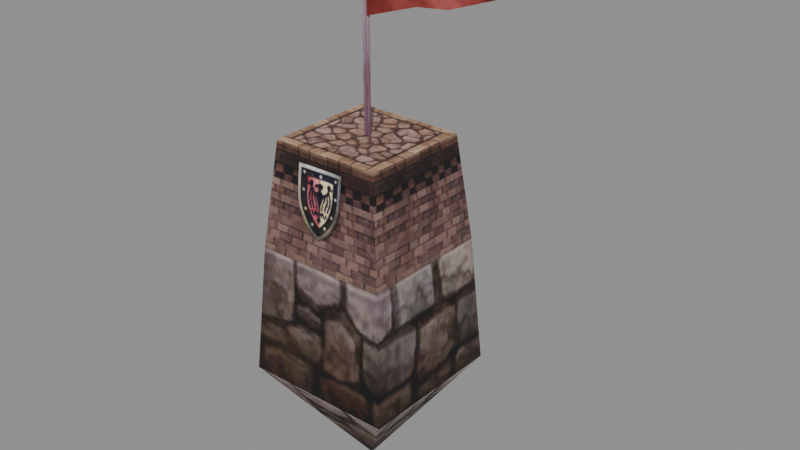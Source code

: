 # Source: scaffold02_b_m.blend  (saved by Blender 5.2.45; exported with 4.5.12 LTS)
import bpy
from mathutils import Matrix  # noqa: F401  (used for matrix-valued properties, if any)

bpy.ops.wm.read_factory_settings(use_empty=True)
scene = bpy.context.scene
scene.name = 'Scene'

# ---- collections
col_scaffold02_b_m = bpy.data.collections.new('scaffold02_b_m'); scene.collection.children.link(col_scaffold02_b_m)

# ---- images (referenced by path relative to the original .blend; pixels are not part of the script)
import os
ASSET_DIR = os.environ.get("B2B_ASSET_DIR", "")  # directory of the original .blend (textures are referenced by path, not embedded)
HERE = os.path.dirname(os.path.abspath(__file__))  # packed textures are extracted next to this script under _unpacked/

def load_image(name, relpath, width, height, colorspace="sRGB"):
    """Load a texture the original file referenced (path relative to the .blend, or extracted next to this script)."""
    p = next((c for c in (os.path.join(HERE, relpath), os.path.join(ASSET_DIR, relpath)) if relpath and os.path.exists(c)), "")
    if p:
        img = bpy.data.images.load(p, check_existing=True)
        img.name = name
    else:  # same state as the original file: an image datablock whose file is absent (Cycles renders it pink)
        img = bpy.data.images.new(name, width, height)
        img.source = "FILE"
        img.filepath = "//" + (relpath or name)
    img.colorspace_settings.name = colorspace
    return img
img_scaffold02_b_m_scaffold_b_01_dds = load_image('scaffold02_b_m_scaffold_b_01.dds', '_unpacked/texture_0.5a268773.png', 256, 256, 'sRGB')
img_scaffold02_b_m_cw_b_01_dds = load_image('scaffold02_b_m_cw_b_01.dds', '_unpacked/texture_1.5a268773.png', 256, 256, 'sRGB')

# ---- materials (node trees are filled in below, after node groups)
mat_scaffold02_b_m_mat_1 = bpy.data.materials.new('scaffold02_b_m_mat_1')
mat_scaffold02_b_m_mat_2 = bpy.data.materials.new('scaffold02_b_m_mat_2')
mat_scaffold02_b_m_mat_3 = bpy.data.materials.new('scaffold02_b_m_mat_3')

# ---- material node trees
mat_scaffold02_b_m_mat_1.use_nodes = True; mat_scaffold02_b_m_mat_1.node_tree.nodes.clear()
_N = mat_scaffold02_b_m_mat_1.node_tree.nodes; _L = mat_scaffold02_b_m_mat_1.node_tree.links
n0 = _N.new('ShaderNodeBsdfPrincipled'); n0.name = 'Principled BSDF'; n0.location = (-200, 100)
n0.inputs[2].default_value = 0.8
n0.inputs[10].default_value = 0.005
n1 = _N.new('ShaderNodeOutputMaterial'); n1.name = 'Material Output'; n1.location = (200, 100)
n2 = _N.new('ShaderNodeTexImage'); n2.name = 'Image Texture'; n2.location = (0, 0)
n2.image = img_scaffold02_b_m_scaffold_b_01_dds
_L.new(n0.outputs[0], n1.inputs[0])
_L.new(n2.outputs[0], n0.inputs[0])
_L.new(n2.outputs[1], n0.inputs[4])
n1.is_active_output = True
mat_scaffold02_b_m_mat_2.use_nodes = True; mat_scaffold02_b_m_mat_2.node_tree.nodes.clear()
_N = mat_scaffold02_b_m_mat_2.node_tree.nodes; _L = mat_scaffold02_b_m_mat_2.node_tree.links
n0 = _N.new('ShaderNodeBsdfPrincipled'); n0.name = 'Principled BSDF'; n0.location = (-200, 100)
n0.inputs[2].default_value = 0.8
n0.inputs[10].default_value = 0.005
n1 = _N.new('ShaderNodeOutputMaterial'); n1.name = 'Material Output'; n1.location = (200, 100)
n2 = _N.new('ShaderNodeTexImage'); n2.name = 'Image Texture'; n2.location = (0, 0)
n2.image = img_scaffold02_b_m_cw_b_01_dds
_L.new(n0.outputs[0], n1.inputs[0])
_L.new(n2.outputs[0], n0.inputs[0])
_L.new(n2.outputs[1], n0.inputs[4])
n1.is_active_output = True
mat_scaffold02_b_m_mat_3.use_nodes = True; mat_scaffold02_b_m_mat_3.node_tree.nodes.clear()
_N = mat_scaffold02_b_m_mat_3.node_tree.nodes; _L = mat_scaffold02_b_m_mat_3.node_tree.links
n0 = _N.new('ShaderNodeBsdfPrincipled'); n0.name = 'Principled BSDF'; n0.location = (-200, 100)
n0.inputs[2].default_value = 0.8
n0.inputs[10].default_value = 0.005
n1 = _N.new('ShaderNodeOutputMaterial'); n1.name = 'Material Output'; n1.location = (200, 100)
n2 = _N.new('ShaderNodeTexImage'); n2.name = 'Image Texture'; n2.location = (0, 0)
n2.image = img_scaffold02_b_m_cw_b_01_dds
_L.new(n0.outputs[0], n1.inputs[0])
_L.new(n2.outputs[0], n0.inputs[0])
_L.new(n2.outputs[1], n0.inputs[4])
n1.is_active_output = True

# ---- meshes
me_scaffold02_b_m_mesh_0 = bpy.data.meshes.new('scaffold02_b_m_mesh_0')
me_scaffold02_b_m_mesh_0.from_pydata([(0.0, 0.004884, -3.786), (1.8, 1.805, -1.189), (1.8, -1.795, -1.189), (0.0, 0.004884, -3.786), (-1.8, -1.795, -1.189), (-1.8, 1.805, -1.189), (-1.8, 1.805, -1.189), (-1.8, -1.795, -1.189), (-1.587, 1.592, 1.881), (1.8, -1.795, -1.189), (1.8, 1.805, -1.189), (1.587, -1.582, 1.881), (-1.587, -1.582, 1.881), (1.587, 1.592, 1.881), (-1.313, -1.308, 4.383), (-1.313, 1.319, 4.383), (-1.587, -1.582, 1.881), (1.313, 1.319, 4.383), (1.313, -1.308, 4.383), (1.587, 1.592, 1.881), (-1.587, 1.592, 1.881), (1.587, -1.582, 1.881), (-1.8, 1.805, -1.189), (-1.587, 1.592, 1.881), (1.587, 1.592, 1.881), (1.8, -1.795, -1.189), (1.587, -1.582, 1.881), (-1.587, -1.582, 1.881), (-1.313, -1.308, 4.383), (-1.587, -1.582, 1.881), (1.587, -1.582, 1.881), (1.313, 1.319, 4.383), (1.587, 1.592, 1.881), (-1.587, 1.592, 1.881), (0.545, -1.567, 2.548), (0.545, -1.39, 4.108), (-0.6239, -1.39, 4.108), (0.545, 1.399, 4.108), (0.545, 1.567, 2.548), (-0.6239, 1.567, 2.548), (-0.6239, 1.399, 4.108), (1.8, -1.795, -1.189), (-1.8, -1.795, -1.189), (0.0, 0.004884, -3.786), (-1.8, -1.795, -1.189), (-1.8, 1.805, -1.189), (1.8, 1.805, -1.189), (0.0, 0.004884, -3.786), (1.313, -1.308, 4.383), (1.8, 1.805, -1.189), (-0.6239, -1.567, 2.548), (-1.313, 1.319, 4.383), (1.313, 1.319, 4.383), (-1.313, 1.319, 4.383), (-1.313, -1.308, 4.383), (1.313, -1.308, 4.383)], [], [(0, 1, 2), (3, 4, 5), (6, 7, 8), (9, 10, 11), (7, 12, 8), (10, 13, 11), (14, 15, 16), (17, 18, 19), (15, 20, 16), (18, 21, 19), (22, 23, 24), (25, 26, 27), (28, 29, 30), (31, 32, 33), (34, 35, 36), (37, 38, 39), (40, 37, 39), (41, 42, 43), (44, 25, 27), (45, 46, 47), (48, 28, 30), (49, 22, 24), (50, 34, 36), (51, 31, 33), (52, 53, 54), (55, 52, 54)])
me_scaffold02_b_m_mesh_0.polygons.foreach_set('use_smooth', [True] * 26)
_uv = me_scaffold02_b_m_mesh_0.uv_layers.new(name='UVMap')
_uv.uv.foreach_set('vector', [0.125, 0.3066, 0.008789, 0.5039, 0.2397, 0.5039, 0.125, 0.3066, 0.008789, 0.5039, 0.2397, 0.5039, 0.2397, 0.3125, 0.008789, 0.3125, 0.2397, 0.5039, 0.2397, 0.3125, 0.008789, 0.3125, 0.2397, 0.5039, 0.008789, 0.3125, 0.008789, 0.5039, 0.2397, 0.5039, 0.008789, 0.3125, 0.008789, 0.5039, 0.2397, 0.5039, 0.3021, 0.004557, 0.3027, 0.3022, 0.6289, 0.005208, 0.3021, 0.004557, 0.3027, 0.3022, 0.6289, 0.005208, 0.3027, 0.3022, 0.6296, 0.3014, 0.6289, 0.005208, 0.3027, 0.3022, 0.6296, 0.3014, 0.6289, 0.005208, 0.2397, 0.3125, 0.2397, 0.5039, 0.478, 0.5005, 0.2397, 0.3125, 0.2397, 0.5039, 0.478, 0.5005, 0.3027, 0.3022, 0.6296, 0.3014, 0.6289, 0.005208, 0.3027, 0.3022, 0.6296, 0.3014, 0.6289, 0.005208, 0.7012, 0.007813, 0.9951, 0.006836, 0.998, 0.2363, 0.9951, 0.006836, 0.7012, 0.007813, 0.7021, 0.2354, 0.998, 0.2363, 0.9951, 0.006836, 0.7021, 0.2354, 0.2397, 0.5039, 0.478, 0.5005, 0.3691, 0.3135, 0.478, 0.3091, 0.2397, 0.3125, 0.478, 0.5005, 0.2397, 0.5039, 0.478, 0.5005, 0.3691, 0.3135, 0.3021, 0.004557, 0.3027, 0.3022, 0.6289, 0.005208, 0.478, 0.3091, 0.2397, 0.3125, 0.478, 0.5005, 0.7021, 0.2354, 0.7012, 0.007813, 0.998, 0.2363, 0.3021, 0.004557, 0.3027, 0.3022, 0.6289, 0.005208, 0.3027, 0.3022, 0.005859, 0.3027, 0.005371, 0.00293, 0.3021, 0.004557, 0.3027, 0.3022, 0.005371, 0.00293])
me_scaffold02_b_m_mesh_0.materials.append(mat_scaffold02_b_m_mat_1)
me_scaffold02_b_m_mesh_0.update()
me_scaffold02_b_m_mesh_0.normals_split_custom_set([tuple(v) for v in zip(*[iter([0.8219, 0.0, -0.5696, 0.9642, 1.554e-06, -0.2653, 0.9642, 4.947e-06, -0.2653, -0.8219, 0.0, -0.5696, -0.9642, -1.554e-06, -0.2653, -0.9642, -4.902e-06, -0.2653, -0.9642, 1.308e-05, -0.2652, -0.9642, -2.775e-05, -0.2652, -0.996, -0.0008755, 0.08882, 0.9642, -1.308e-05, -0.2652, 0.9642, 2.775e-05, -0.2652, 0.996, 0.0008932, 0.08896, -0.9642, -2.775e-05, -0.2652, -0.996, 0.0008923, 0.08896, -0.996, -0.0008755, 0.08882, 0.9642, 2.775e-05, -0.2652, 0.996, -0.0008746, 0.08882, 0.996, 0.0008932, 0.08896, -0.9941, 0.0, 0.1088, -0.9941, 0.0, 0.1088, -0.996, -0.0008924, 0.089, 0.9941, 0.0, 0.1088, 0.9941, 0.0, 0.1088, 0.996, 0.0008791, 0.08914, -0.9941, 0.0, 0.1088, -0.996, 0.0008754, 0.08914, -0.996, -0.0008924, 0.089, 0.9941, 0.0, 0.1088, 0.996, -0.0008916, 0.089, 0.996, 0.0008791, 0.08914, -2.777e-05, 0.9642, -0.2652, 0.000883, 0.996, 0.08882, -0.0008839, 0.996, 0.08882, 2.775e-05, -0.9642, -0.2652, -0.0008838, -0.996, 0.08896, 0.0008847, -0.996, 0.08896, 0.0, -0.994, 0.1091, -0.0008837, -0.996, 0.0893, 0.0008846, -0.996, 0.0893, 0.0, 0.9941, 0.1085, 0.0008832, 0.996, 0.08884, -0.0008869, 0.996, 0.08884, 0.0, -0.9936, 0.1129, 0.0, -0.9936, 0.1129, 0.0, -0.9936, 0.1129, -5.005e-07, 0.9942, 0.1075, 0.0, 0.9942, 0.1075, -3.443e-07, 0.9942, 0.1075, -8.448e-07, 0.9942, 0.1075, -5.005e-07, 0.9942, 0.1075, -3.443e-07, 0.9942, 0.1075, 1.554e-06, -0.9642, -0.2653, 4.902e-06, -0.9642, -0.2653, 0.0, -0.8219, -0.5696, -1.308e-05, -0.9642, -0.2652, 2.775e-05, -0.9642, -0.2652, 0.0008847, -0.996, 0.08896, -1.554e-06, 0.9642, -0.2653, -4.932e-06, 0.9642, -0.2653, 0.0, 0.8219, -0.5696, 0.0, -0.994, 0.1091, 0.0, -0.994, 0.1091, 0.0008846, -0.996, 0.0893, 1.308e-05, 0.9642, -0.2652, -2.777e-05, 0.9642, -0.2652, -0.0008839, 0.996, 0.08882, 0.0, -0.9936, 0.1129, 0.0, -0.9936, 0.1129, 0.0, -0.9936, 0.1129, 0.0, 0.9941, 0.1085, 0.0, 0.9941, 0.1085, -0.0008869, 0.996, 0.08884, 0.0, 0.0, 1.0, 0.0, 0.0, 1.0, 0.0, 0.0, 1.0, 0.0, 0.0, 1.0, 0.0, 0.0, 1.0, 0.0, 0.0, 1.0])] * 3)])
me_scaffold02_b_m_mesh_1 = bpy.data.meshes.new('scaffold02_b_m_mesh_1')
me_scaffold02_b_m_mesh_1.from_pydata([(0.04385, 0.07334, 8.994), (0.04385, -0.07215, 8.994), (0.04385, 0.07334, 4.38), (0.04385, -0.07215, 4.38), (-0.08215, 0.0005933, 8.994), (0.04385, 0.07334, 8.994), (-0.08215, 0.0005933, 4.38), (0.04385, 0.07334, 4.38)], [], [(0, 1, 2), (1, 3, 2), (4, 5, 6), (5, 7, 6)])
me_scaffold02_b_m_mesh_1.polygons.foreach_set('use_smooth', [True] * 4)
_uv = me_scaffold02_b_m_mesh_1.uv_layers.new(name='UVMap')
_uv.uv.foreach_set('vector', [0.6874, 0.9916, 0.6565, 0.9916, 0.6871, 0.7846, 0.6565, 0.9916, 0.6562, 0.7847, 0.6871, 0.7846, 0.6874, 0.9916, 0.6565, 0.9916, 0.6871, 0.7846, 0.6565, 0.9916, 0.6562, 0.7847, 0.6871, 0.7846])
me_scaffold02_b_m_mesh_1.materials.append(mat_scaffold02_b_m_mat_2)
me_scaffold02_b_m_mesh_1.update()
me_scaffold02_b_m_mesh_1.normals_split_custom_set([tuple(v) for v in zip(*[iter([1.0, 0.0, 0.0, 1.0, 0.0, 0.0, 1.0, 0.0, 0.0, 1.0, 0.0, 0.0, 1.0, 0.0, 0.0, 1.0, 0.0, 0.0, -0.5, 0.866, 0.0, -0.5, 0.866, 0.0, -0.5, 0.866, 0.0, -0.5, 0.866, 0.0, -0.5, 0.866, 0.0, -0.5, 0.866, 0.0])] * 3)])
me_scaffold02_b_m_mesh_2 = bpy.data.meshes.new('scaffold02_b_m_mesh_2')
me_scaffold02_b_m_mesh_2.from_pydata([(1.25, 0.04282, 7.319), (1.25, 0.02641, 8.594), (2.403, -0.439, 8.339), (2.403, -0.439, 8.339), (2.37, -0.439, 7.574), (1.25, 0.04282, 7.319), (3.546, -0.05821, 7.957), (0.0366, -0.01486, 6.937), (0.0366, -0.01486, 6.937), (0.0366, -0.01486, 8.977), (1.25, 0.02641, 8.594)], [], [(0, 1, 2), (3, 4, 5), (3, 6, 4), (1, 0, 7), (8, 9, 10)])
me_scaffold02_b_m_mesh_2.polygons.foreach_set('use_smooth', [True] * 5)
_uv = me_scaffold02_b_m_mesh_2.uv_layers.new(name='UVMap')
_uv.uv.foreach_set('vector', [0.7265, 0.9109, 0.8138, 0.9207, 0.7913, 0.8337, 0.7913, 0.8337, 0.7477, 0.8369, 0.7265, 0.9109, 0.7913, 0.8337, 0.7717, 0.758, 0.7477, 0.8369, 0.8138, 0.9207, 0.7265, 0.9109, 0.7043, 0.9812, 0.7043, 0.9812, 0.8294, 0.9812, 0.8138, 0.9207])
me_scaffold02_b_m_mesh_2.materials.append(mat_scaffold02_b_m_mat_3)
me_scaffold02_b_m_mesh_2.update()
me_scaffold02_b_m_mesh_2.normals_split_custom_set([tuple(v) for v in zip(*[iter([-0.08081, 0.9967, 0.01167, 0.06386, 0.9979, 0.008575, -0.2039, 0.9789, 0.00986, -0.2038, 0.979, 0.009852, -0.1976, 0.9802, 0.008468, -0.08085, 0.9967, 0.01168, -0.2038, 0.979, 0.009852, -0.1809, 0.9835, 0.007771, -0.1976, 0.9802, 0.008468, 0.06386, 0.9979, 0.008575, -0.08081, 0.9967, 0.01167, 0.2021, 0.9794, 0.006322, 0.2021, 0.9794, 0.006302, 0.2115, 0.9774, 5.625e-06, 0.06381, 0.9979, 0.008556])] * 3)])
arm_scaffold02_b_m_skeleton = bpy.data.armatures.new('scaffold02_b_m_skeleton')  # bones are not reproduced

# ---- objects
ob_scaffold02_b_m_rig = bpy.data.objects.new('scaffold02_b_m_rig', arm_scaffold02_b_m_skeleton)
ob_scaffold02_b_m_mesh_0 = bpy.data.objects.new('scaffold02_b_m_mesh_0', me_scaffold02_b_m_mesh_0)
ob_scaffold02_b_m_mesh_1 = bpy.data.objects.new('scaffold02_b_m_mesh_1', me_scaffold02_b_m_mesh_1)
ob_scaffold02_b_m_mesh_2 = bpy.data.objects.new('scaffold02_b_m_mesh_2', me_scaffold02_b_m_mesh_2)

# ---- transforms, parenting, visibility, modifiers, constraints
ob_scaffold02_b_m_rig.location = (0.0, 0.0, 0.0)
ob_scaffold02_b_m_rig.show_in_front = True
ob_scaffold02_b_m_mesh_0.parent = ob_scaffold02_b_m_rig
ob_scaffold02_b_m_mesh_0.location = (0.0, 0.0, 0.0)
_vg = ob_scaffold02_b_m_mesh_0.vertex_groups.new(name='null180')
_vg = ob_scaffold02_b_m_mesh_0.vertex_groups.new(name='scaffold_b1_2')
_vg.add([0, 1, 2, 3, 4, 5, 6, 7, 8, 9, 10, 11, 12, 13, 14, 15, 16, 17, 18, 19, 20, 21, 22, 23, 24, 25, 26, 27, 28, 29, 30, 31, 32, 33, 34, 35, 36, 37, 38, 39, 40, 41, 42, 43, 44, 45, 46, 47, 48, 49, 50, 51, 52, 53, 54, 55], 1.0, 'REPLACE')
_vg = ob_scaffold02_b_m_mesh_0.vertex_groups.new(name='flag02r')
_vg = ob_scaffold02_b_m_mesh_0.vertex_groups.new(name='obj254')
_vg = ob_scaffold02_b_m_mesh_0.vertex_groups.new(name='obj255')
_vg = ob_scaffold02_b_m_mesh_0.vertex_groups.new(name='null163')
_vg = ob_scaffold02_b_m_mesh_0.vertex_groups.new(name='null164')
_vg = ob_scaffold02_b_m_mesh_0.vertex_groups.new(name='null165')
_vg = ob_scaffold02_b_m_mesh_0.vertex_groups.new(name='null166')
_vg = ob_scaffold02_b_m_mesh_0.vertex_groups.new(name='null167')
_m = ob_scaffold02_b_m_mesh_0.modifiers.new('FEZ skin', 'ARMATURE')
_m.object = ob_scaffold02_b_m_rig
ob_scaffold02_b_m_mesh_1.parent = ob_scaffold02_b_m_rig
ob_scaffold02_b_m_mesh_1.location = (0.0, 0.0, 0.0)
_vg = ob_scaffold02_b_m_mesh_1.vertex_groups.new(name='null180')
_vg = ob_scaffold02_b_m_mesh_1.vertex_groups.new(name='scaffold_b1_2')
_vg = ob_scaffold02_b_m_mesh_1.vertex_groups.new(name='flag02r')
_vg = ob_scaffold02_b_m_mesh_1.vertex_groups.new(name='obj254')
_vg.add([0, 1, 2, 3, 4, 5, 6, 7], 1.0, 'REPLACE')
_vg = ob_scaffold02_b_m_mesh_1.vertex_groups.new(name='obj255')
_vg = ob_scaffold02_b_m_mesh_1.vertex_groups.new(name='null163')
_vg = ob_scaffold02_b_m_mesh_1.vertex_groups.new(name='null164')
_vg = ob_scaffold02_b_m_mesh_1.vertex_groups.new(name='null165')
_vg = ob_scaffold02_b_m_mesh_1.vertex_groups.new(name='null166')
_vg = ob_scaffold02_b_m_mesh_1.vertex_groups.new(name='null167')
_m = ob_scaffold02_b_m_mesh_1.modifiers.new('FEZ skin', 'ARMATURE')
_m.object = ob_scaffold02_b_m_rig
ob_scaffold02_b_m_mesh_2.parent = ob_scaffold02_b_m_rig
ob_scaffold02_b_m_mesh_2.location = (0.0, 0.0, 0.0)
_vg = ob_scaffold02_b_m_mesh_2.vertex_groups.new(name='null180')
_vg = ob_scaffold02_b_m_mesh_2.vertex_groups.new(name='scaffold_b1_2')
_vg = ob_scaffold02_b_m_mesh_2.vertex_groups.new(name='flag02r')
_vg = ob_scaffold02_b_m_mesh_2.vertex_groups.new(name='obj254')
_vg = ob_scaffold02_b_m_mesh_2.vertex_groups.new(name='obj255')
_vg.add([0, 1, 2, 3, 4, 5, 6, 7, 8, 9, 10], 1.0, 'REPLACE')
_vg = ob_scaffold02_b_m_mesh_2.vertex_groups.new(name='null163')
_vg = ob_scaffold02_b_m_mesh_2.vertex_groups.new(name='null164')
_vg = ob_scaffold02_b_m_mesh_2.vertex_groups.new(name='null165')
_vg = ob_scaffold02_b_m_mesh_2.vertex_groups.new(name='null166')
_vg = ob_scaffold02_b_m_mesh_2.vertex_groups.new(name='null167')
_m = ob_scaffold02_b_m_mesh_2.modifiers.new('FEZ skin', 'ARMATURE')
_m.object = ob_scaffold02_b_m_rig

# ---- collection membership
scene.collection.objects.link(ob_scaffold02_b_m_rig)
col_scaffold02_b_m.objects.link(ob_scaffold02_b_m_mesh_0)
col_scaffold02_b_m.objects.link(ob_scaffold02_b_m_mesh_1)
col_scaffold02_b_m.objects.link(ob_scaffold02_b_m_mesh_2)

# ---- scene / render settings (as saved in the file)
scene.frame_start = 1; scene.frame_end = 250; scene.frame_set(1)
scene.render.engine = 'BLENDER_EEVEE_NEXT'
scene.render.bake_bias = 0.0
scene.render.bake_samples = 0
scene.render.compositor_device = 'GPU'
scene.eevee.use_volume_custom_range = False
scene.eevee.fast_gi_thickness_near = 0.1
scene.eevee.fast_gi_thickness_far = 0.0
scene.eevee.ray_tracing_options.screen_trace_thickness = 0.1
bpy.context.view_layer.update()

# ---- added for rendering (the .blend has no active camera and no usable light): camera, sun + grey world if the file has none
cam_auto = bpy.data.cameras.new('AutoCamera')
cam_auto.lens = 50.0
cam_auto.sensor_width = 36.0
cam_auto.clip_end = 1000.0
ob_auto_camera = bpy.data.objects.new('AutoCamera', cam_auto)
scene.collection.objects.link(ob_auto_camera)
ob_auto_camera.location = (14.1162, -15.8866, 13.1982)
ob_auto_camera.rotation_euler = (1.09748, -7.21219e-08, 0.694738)
scene.camera = ob_auto_camera
light_auto_sun = bpy.data.lights.new('AutoSun', 'SUN')
light_auto_sun.energy = 3.0
light_auto_sun.angle = 0.0523599
ob_auto_sun = bpy.data.objects.new('AutoSun', light_auto_sun)
scene.collection.objects.link(ob_auto_sun)
ob_auto_sun.rotation_euler = (0.872665, 0.174533, 0.523599)
if scene.world is None:
    world_auto = bpy.data.worlds.new('AutoWorld')
    world_auto.color = (0.3, 0.3, 0.3)
    scene.world = world_auto
bpy.context.view_layer.update()
